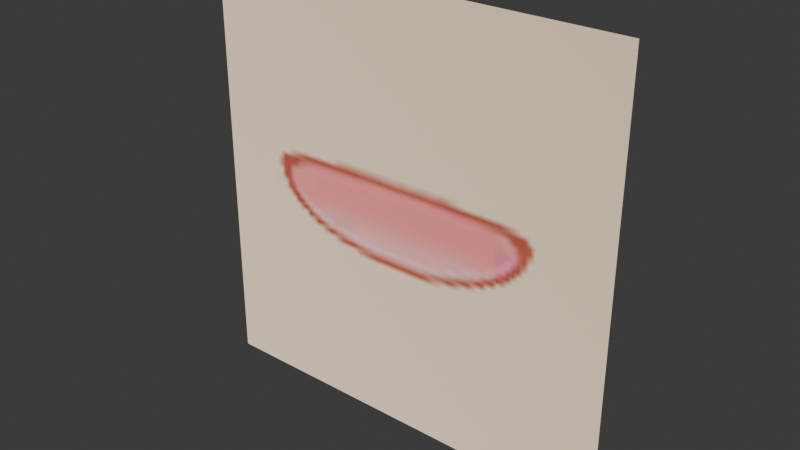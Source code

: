# Source: blend.blend  (saved by Blender 5.0.118; exported with 4.5.12 LTS)
import bpy
from mathutils import Matrix  # noqa: F401  (used for matrix-valued properties, if any)

bpy.ops.wm.read_factory_settings(use_empty=True)
scene = bpy.context.scene
scene.name = 'Scene'

# ---- collections
col_collection = bpy.data.collections.new('Collection'); scene.collection.children.link(col_collection)

# ---- images (referenced by path relative to the original .blend; pixels are not part of the script)
import os
ASSET_DIR = os.environ.get("B2B_ASSET_DIR", "")  # directory of the original .blend (textures are referenced by path, not embedded)
HERE = os.path.dirname(os.path.abspath(__file__))  # packed textures are extracted next to this script under _unpacked/

def load_image(name, relpath, width, height, colorspace="sRGB"):
    """Load a texture the original file referenced (path relative to the .blend, or extracted next to this script)."""
    p = next((c for c in (os.path.join(HERE, relpath), os.path.join(ASSET_DIR, relpath)) if relpath and os.path.exists(c)), "")
    if p:
        img = bpy.data.images.load(p, check_existing=True)
        img.name = name
    else:  # same state as the original file: an image datablock whose file is absent (Cycles renders it pink)
        img = bpy.data.images.new(name, width, height)
        img.source = "FILE"
        img.filepath = "//" + (relpath or name)
    img.colorspace_settings.name = colorspace
    return img
img_01_png = load_image('01.png', '_unpacked/01.872a9da1.png', 1024, 1024, 'sRGB')

# ---- materials (node trees are filled in below, after node groups)
mat_mouth = bpy.data.materials.new('mouth')
mat_mouth.alpha_threshold = 0.0
mat_mouth.use_backface_culling_lightprobe_volume = False
mat_mouth.roughness = 0.5
mat_mouth.line_color = (0.0, 0.0, 0.0, 1.0)

# ---- node groups
ng_x = bpy.data.node_groups.new('偏移位置', 'ShaderNodeTree')
_s = ng_x.interface.new_socket(name='矢量', in_out='OUTPUT', socket_type='NodeSocketVector')
_s = ng_x.interface.new_socket(name='编号', in_out='INPUT', socket_type='NodeSocketInt')
_s.default_value = 1
_s = ng_x.interface.new_socket(name='行号', in_out='INPUT', socket_type='NodeSocketInt')
_s.default_value = 8
_s = ng_x.interface.new_socket(name='列号', in_out='INPUT', socket_type='NodeSocketInt')
_s.default_value = 8
_s = ng_x.interface.new_socket(name='矢量', in_out='INPUT', socket_type='NodeSocketVector')
_N = ng_x.nodes; _L = ng_x.links
n0 = _N.new('NodeGroupInput'); n0.name = 'Group Input'; n0.location = (-795, 49)
n1 = _N.new('NodeGroupOutput'); n1.name = 'Group Output'; n1.location = (672, 179)
n2 = _N.new('ShaderNodeMath'); n2.name = '相减'; n2.location = (-568, 482)
n2.label = '相减'
n2.operation = 'SUBTRACT'
n2.inputs[1].default_value = 1.0
n3 = _N.new('ShaderNodeMath'); n3.name = '列号'; n3.location = (-340, 112)
n3.label = '列号'
n3.operation = 'MODULO'
n4 = _N.new('ShaderNodeMath'); n4.name = '行号'; n4.location = (-340, 482)
n4.label = '行号'
n4.operation = 'DIVIDE'
n5 = _N.new('ShaderNodeMath'); n5.name = '向下取整'; n5.location = (-138, 482)
n5.label = '向下取整'
n5.operation = 'FLOOR'
n6 = _N.new('ShaderNodeMath'); n6.name = 'X偏移'; n6.location = (-138, 13)
n6.label = 'X偏移'
n6.operation = 'MULTIPLY'
n7 = _N.new('ShaderNodeMath'); n7.name = 'Y偏移'; n7.location = (65, 394)
n7.label = 'Y偏移'
n7.operation = 'MULTIPLY'
n8 = _N.new('ShaderNodeCombineXYZ'); n8.name = '合并XYZ'; n8.location = (280, 212)
n8.label = '合并XYZ'
n9 = _N.new('ShaderNodeMapping'); n9.name = 'Mapping'; n9.location = (482, 179)
n10 = _N.new('ShaderNodeMath'); n10.name = '行号.001'; n10.location = (-138, 306)
n10.label = '行号'
n10.operation = 'DIVIDE'
n10.inputs[0].default_value = -1.0
n11 = _N.new('ShaderNodeMath'); n11.name = '行号.002'; n11.location = (-340, -86)
n11.label = '行号'
n11.operation = 'DIVIDE'
n11.inputs[0].default_value = 1.0
n12 = _N.new('NodeReroute'); n12.name = 'Reroute'; n12.location = (-568, 174)
n12.width = 10
n12.socket_idname = 'NodeSocketInt'
n13 = _N.new('NodeReroute'); n13.name = 'Reroute.001'; n13.location = (-428, 174)
n13.width = 10
n13.socket_idname = 'NodeSocketInt'
n14 = _N.new('NodeReroute'); n14.name = 'Reroute.002'; n14.location = (-428, -30)
n14.width = 10
n14.socket_idname = 'NodeSocketInt'
n15 = _N.new('NodeReroute'); n15.name = 'Reroute.003'; n15.location = (205, -22)
n15.width = 10
n15.socket_idname = 'NodeSocketFloat'
n16 = _N.new('NodeReroute'); n16.name = 'Reroute.004'; n16.location = (-568, -284)
n16.width = 10
n16.socket_idname = 'NodeSocketVector'
n17 = _N.new('NodeReroute'); n17.name = 'Reroute.005'; n17.location = (420, -284)
n17.width = 10
n17.socket_idname = 'NodeSocketVector'
_L.new(n0.outputs[0], n2.inputs[0])
_L.new(n2.outputs[0], n4.inputs[0])
_L.new(n4.outputs[0], n5.inputs[0])
_L.new(n3.outputs[0], n6.inputs[0])
_L.new(n5.outputs[0], n7.inputs[0])
_L.new(n7.outputs[0], n8.inputs[1])
_L.new(n8.outputs[0], n9.inputs[1])
_L.new(n9.outputs[0], n1.inputs[0])
_L.new(n2.outputs[0], n3.inputs[0])
_L.new(n10.outputs[0], n7.inputs[1])
_L.new(n11.outputs[0], n6.inputs[1])
_L.new(n0.outputs[1], n12.inputs[0])
_L.new(n0.outputs[3], n16.inputs[0])
_L.new(n0.outputs[2], n14.inputs[0])
_L.new(n6.outputs[0], n15.inputs[0])
_L.new(n12.outputs[0], n13.inputs[0])
_L.new(n16.outputs[0], n17.inputs[0])
_L.new(n13.outputs[0], n4.inputs[1])
_L.new(n13.outputs[0], n10.inputs[1])
_L.new(n14.outputs[0], n3.inputs[1])
_L.new(n14.outputs[0], n11.inputs[1])
_L.new(n15.outputs[0], n8.inputs[0])
_L.new(n17.outputs[0], n9.inputs[0])
n1.is_active_output = True

# ---- material node trees
mat_mouth.use_nodes = True; mat_mouth.node_tree.nodes.clear()
_N = mat_mouth.node_tree.nodes; _L = mat_mouth.node_tree.links
n0 = _N.new('ShaderNodeOutputMaterial'); n0.name = 'Material Output'; n0.location = (380, 100)
n1 = _N.new('ShaderNodeBsdfDiffuse'); n1.name = 'Diffuse BSDF'; n1.location = (-20, 100)
n1.inputs[1].default_value = 0.5
n2 = _N.new('ShaderNodeTexImage'); n2.name = 'Image Texture'; n2.location = (-300, 60)
n2.image = img_01_png
n3 = _N.new('ShaderNodeMapping'); n3.name = 'Mapping'; n3.location = (-480, 60)
n4 = _N.new('ShaderNodeTexCoord'); n4.name = 'Texture Coordinate'; n4.location = (-840, 60)
n5 = _N.new('ShaderNodeGroup'); n5.name = '偏移位置'; n5.location = (-660, 48)
n5.label = '偏移位置'
n5.node_tree = ng_x
n5.inputs[0].default_value = 6
n5.inputs[1].default_value = 8
n5.inputs[2].default_value = 8
_L.new(n1.outputs[0], n0.inputs[0])
_L.new(n2.outputs[0], n1.inputs[0])
_L.new(n3.outputs[0], n2.inputs[0])
_L.new(n5.outputs[0], n3.inputs[0])
_L.new(n4.outputs[2], n5.inputs[3])
n0.is_active_output = True

# ---- world
world_world = bpy.data.worlds.new('World'); scene.world = world_world
world_world.use_nodes = True; world_world.node_tree.nodes.clear()
_N = world_world.node_tree.nodes; _L = world_world.node_tree.links
n0 = _N.new('ShaderNodeOutputWorld'); n0.name = 'World Output'; n0.location = (200, 100)
n1 = _N.new('ShaderNodeBackground'); n1.name = 'Background'; n1.location = (-200, 100)
n1.inputs[0].default_value = (0.05088, 0.05088, 0.05088, 1.0)
_L.new(n1.outputs[0], n0.inputs[0])
n0.is_active_output = True
world_world.color = (0.05088, 0.05088, 0.05088)
world_world.sun_shadow_jitter_overblur = 0.0

# ---- meshes
me_plane = bpy.data.meshes.new('Plane')
me_plane.from_pydata([(-1.0, -1.0, 0.0), (1.0, -1.0, 0.0), (-1.0, 1.0, 0.0), (1.0, 1.0, 0.0)], [], [(0, 1, 3, 2)])
_uv = me_plane.uv_layers.new(name='UVMap')
_uv.uv.foreach_set('vector', [0.02278, 0.8999, 0.104, 0.8999, 0.104, 0.9811, 0.02278, 0.9811])
me_plane.materials.append(mat_mouth)
me_plane.update()

# ---- objects
ob_plane = bpy.data.objects.new('Plane', me_plane)

# ---- transforms, parenting, visibility, modifiers, constraints
ob_plane.location = (0.0, 0.0, 0.0)
ob_plane.rotation_euler = (1.571, -0.0, 0.0)

# ---- collection membership
col_collection.objects.link(ob_plane)

# ---- scene / render settings (as saved in the file)
scene.frame_start = 1; scene.frame_end = 2310; scene.frame_set(1)
scene.render.engine = 'BLENDER_EEVEE_NEXT'
scene.render.fps = 30
scene.render.bake_bias = 0.0
scene.render.bake_samples = 0
scene.cycles.sampling_pattern = 'TABULATED_SOBOL'
scene.eevee.use_volume_custom_range = False
bpy.context.view_layer.update()

# ---- added for rendering (the .blend has no active camera and no usable light): camera, sun
cam_auto = bpy.data.cameras.new('AutoCamera')
cam_auto.lens = 50.0
cam_auto.sensor_width = 36.0
cam_auto.clip_end = 1000.0
ob_auto_camera = bpy.data.objects.new('AutoCamera', cam_auto)
scene.collection.objects.link(ob_auto_camera)
ob_auto_camera.location = (2.61693, -3.14032, 2.09354)
ob_auto_camera.rotation_euler = (1.09748, -7.21219e-08, 0.694738)
scene.camera = ob_auto_camera
light_auto_sun = bpy.data.lights.new('AutoSun', 'SUN')
light_auto_sun.energy = 3.0
light_auto_sun.angle = 0.0523599
ob_auto_sun = bpy.data.objects.new('AutoSun', light_auto_sun)
scene.collection.objects.link(ob_auto_sun)
ob_auto_sun.rotation_euler = (0.872665, 0.174533, 0.523599)
bpy.context.view_layer.update()
